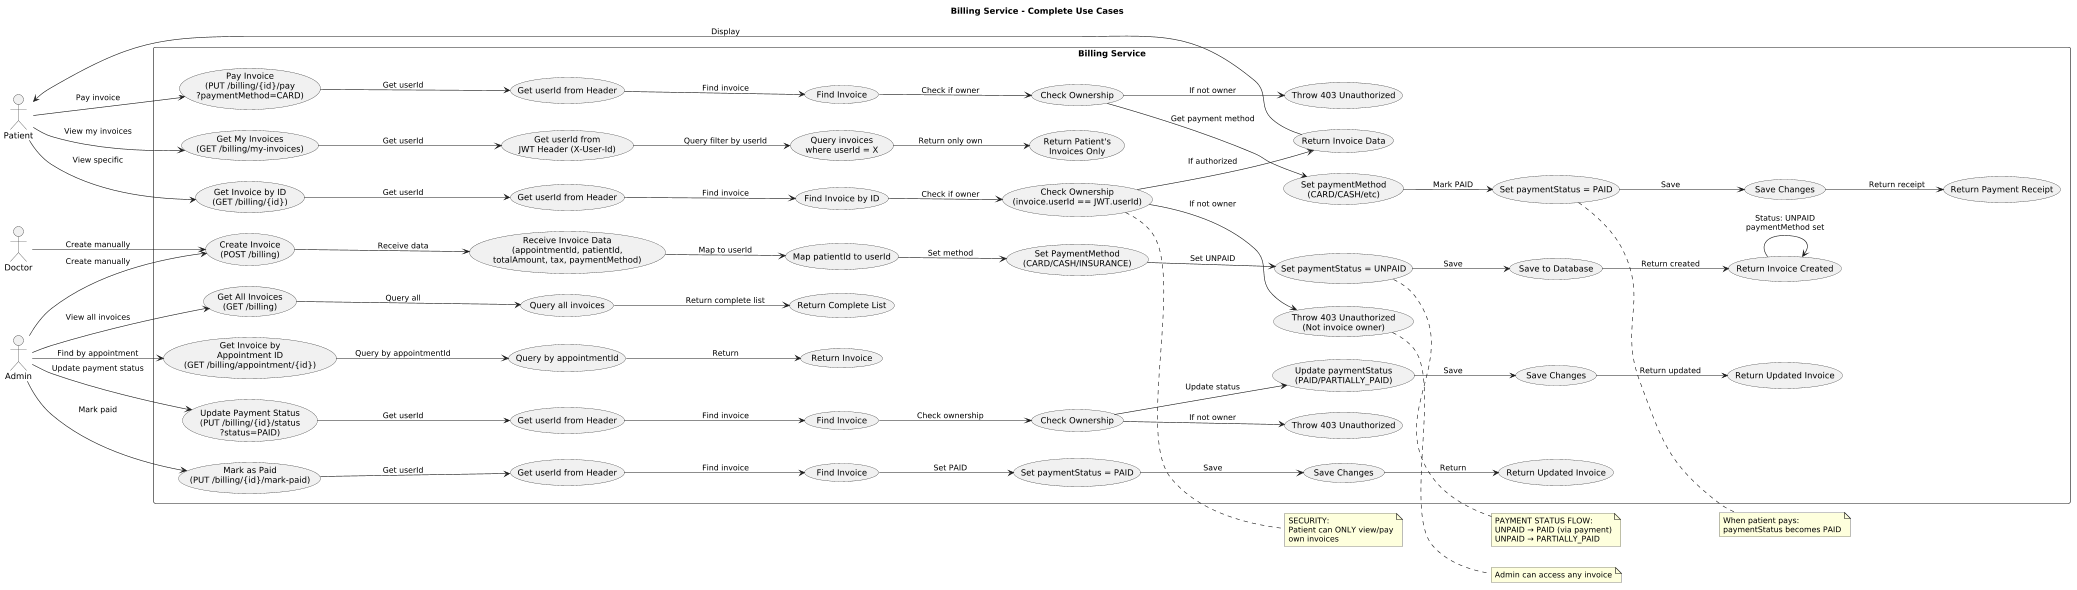

The diagram above was rendered by PlantUML. Its source (embedded in the PNG):
@startuml
scale 0.6
title Billing Service - Complete Use Cases

left to right direction

actor "Patient" as Patient
actor "Doctor" as Doctor
actor "Admin" as Admin

rectangle "Billing Service" {
  usecase "Create Invoice\n(POST /billing)" as UC1
  usecase "Receive Invoice Data\n(appointmentId, patientId,\ntotalAmount, tax, paymentMethod)" as UC2
  usecase "Map patientId to userId" as UC3
  usecase "Set PaymentMethod\n(CARD/CASH/INSURANCE)" as UC4
  usecase "Set paymentStatus = UNPAID" as UC5
  usecase "Save to Database" as UC6
  usecase "Return Invoice Created" as UC7
  
  usecase "Get All Invoices\n(GET /billing)" as UC8
  usecase "Query all invoices" as UC9
  usecase "Return Complete List" as UC10
  
  usecase "Get My Invoices\n(GET /billing/my-invoices)" as UC11
  usecase "Get userId from\nJWT Header (X-User-Id)" as UC12
  usecase "Query invoices\nwhere userId = X" as UC13
  usecase "Return Patient's\nInvoices Only" as UC14
  
  usecase "Get Invoice by ID\n(GET /billing/{id})" as UC15
  usecase "Get userId from Header" as UC16
  usecase "Find Invoice by ID" as UC17
  usecase "Check Ownership\n(invoice.userId == JWT.userId)" as UC18
  usecase "Return Invoice Data" as UC19
  usecase "Throw 403 Unauthorized\n(Not invoice owner)" as UC20
  
  usecase "Get Invoice by\nAppointment ID\n(GET /billing/appointment/{id})" as UC21
  usecase "Query by appointmentId" as UC22
  usecase "Return Invoice" as UC23
  
  usecase "Update Payment Status\n(PUT /billing/{id}/status\n?status=PAID)" as UC24
  usecase "Get userId from Header" as UC25
  usecase "Find Invoice" as UC26
  usecase "Check Ownership" as UC27
  usecase "Update paymentStatus\n(PAID/PARTIALLY_PAID)" as UC28
  usecase "Save Changes" as UC29
  usecase "Return Updated Invoice" as UC30
  usecase "Throw 403 Unauthorized" as UC31
  
  usecase "Pay Invoice\n(PUT /billing/{id}/pay\n?paymentMethod=CARD)" as UC32
  usecase "Get userId from Header" as UC33
  usecase "Find Invoice" as UC34
  usecase "Check Ownership" as UC35
  usecase "Set paymentMethod\n(CARD/CASH/etc)" as UC36
  usecase "Set paymentStatus = PAID" as UC37
  usecase "Save Changes" as UC38
  usecase "Return Payment Receipt" as UC39
  usecase "Throw 403 Unauthorized" as UC40
  
  usecase "Mark as Paid\n(PUT /billing/{id}/mark-paid)" as UC41
  usecase "Get userId from Header" as UC42
  usecase "Find Invoice" as UC43
  usecase "Set paymentStatus = PAID" as UC44
  usecase "Save Changes" as UC45
  usecase "Return Updated Invoice" as UC46
}

Admin --> UC1 : Create manually
Doctor --> UC1 : Create manually
UC1 --> UC2 : Receive data
UC2 --> UC3 : Map to userId
UC3 --> UC4 : Set method
UC4 --> UC5 : Set UNPAID
UC5 --> UC6 : Save
UC6 --> UC7 : Return created

UC7 --> UC7 : Status: UNPAID\npaymentMethod set

Admin --> UC8 : View all invoices
UC8 --> UC9 : Query all
UC9 --> UC10 : Return complete list

Patient --> UC11 : View my invoices
UC11 --> UC12 : Get userId
UC12 --> UC13 : Query filter by userId
UC13 --> UC14 : Return only own

Patient --> UC15 : View specific
UC15 --> UC16 : Get userId
UC16 --> UC17 : Find invoice
UC17 --> UC18 : Check if owner
UC18 --> UC19 : If authorized
UC19 --> Patient : Display
UC18 --> UC20 : If not owner

Admin --> UC21 : Find by appointment
UC21 --> UC22 : Query by appointmentId
UC22 --> UC23 : Return

Admin --> UC24 : Update payment status
UC24 --> UC25 : Get userId
UC25 --> UC26 : Find invoice
UC26 --> UC27 : Check ownership
UC27 --> UC28 : Update status
UC28 --> UC29 : Save
UC29 --> UC30 : Return updated
UC27 --> UC31 : If not owner

Patient --> UC32 : Pay invoice
UC32 --> UC33 : Get userId
UC33 --> UC34 : Find invoice
UC34 --> UC35 : Check if owner
UC35 --> UC36 : Get payment method
UC36 --> UC37 : Mark PAID
UC37 --> UC38 : Save
UC38 --> UC39 : Return receipt
UC35 --> UC40 : If not owner

Admin --> UC41 : Mark paid
UC41 --> UC42 : Get userId
UC42 --> UC43 : Find invoice
UC43 --> UC44 : Set PAID
UC44 --> UC45 : Save
UC45 --> UC46 : Return

' --- FIXED: split notes (no commas) ---
note right of UC5
  PAYMENT STATUS FLOW:
  UNPAID → PAID (via payment)
  UNPAID → PARTIALLY_PAID
end note

note right of UC37
  When patient pays:
  paymentStatus becomes PAID
end note

note right of UC18
  SECURITY:
  Patient can ONLY view/pay
  own invoices
end note

note right of UC20
  Admin can access any invoice
end note
@enduml